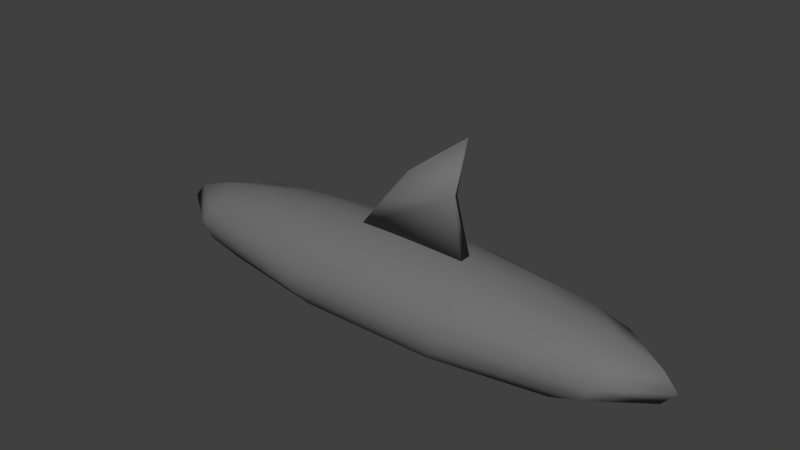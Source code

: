 # Source: Hai.blend  (saved by Blender 2.76.0; exported with 4.5.12 LTS)
import bpy
from mathutils import Matrix  # noqa: F401  (used for matrix-valued properties, if any)

bpy.ops.wm.read_factory_settings(use_empty=True)
scene = bpy.context.scene
scene.name = 'Scene'

# ---- collections
col_collection_1 = bpy.data.collections.new('Collection 1'); scene.collection.children.link(col_collection_1)

# ---- materials (node trees are filled in below, after node groups)
mat_material_001 = bpy.data.materials.new('Material.001')
mat_material_001.alpha_threshold = 0.0
mat_material_001.roughness = 0.5

# ---- material node trees
mat_material_001.use_nodes = True; mat_material_001.node_tree.nodes.clear()
_N = mat_material_001.node_tree.nodes; _L = mat_material_001.node_tree.links
n0 = _N.new('ShaderNodeOutputMaterial'); n0.name = 'Material Output'; n0.location = (300, 300)
n1 = _N.new('ShaderNodeBsdfDiffuse'); n1.name = 'Diffuse BSDF'; n1.location = (10, 300)
n1.inputs[0].default_value = (0.1734, 0.1734, 0.1734, 1.0)
_L.new(n1.outputs[0], n0.inputs[0])
n0.is_active_output = True

# ---- world
world_world = bpy.data.worlds.new('World'); scene.world = world_world
world_world.color = (0.05088, 0.05088, 0.05088)
world_world.use_sun_shadow = False
world_world.sun_shadow_jitter_overblur = 0.0
world_world.cycles.sampling_method = 'MANUAL'
world_world.cycles.sample_map_resolution = 256

# ---- meshes
me_sphere_001 = bpy.data.meshes.new('Sphere.001')
me_sphere_001.from_pydata([(-0.309, 0.0, -0.9511), (-0.25, 0.1816, 0.9511), (-0.4755, 0.3455, 0.809), (-0.6545, 0.4755, 0.5878), (-0.7694, 0.559, 0.309), (-0.809, 0.5878, -4.371e-08), (-0.7694, 0.559, -0.309), (-0.6545, 0.4755, -0.5878), (-0.4755, 0.3455, -0.809), (-0.25, 0.1816, -0.9511), (-0.09549, 0.2939, 0.9511), (-0.1816, 0.559, 0.809), (-0.25, 0.7694, 0.5878), (-0.2939, 0.9045, 0.309), (-0.309, 0.9511, -4.371e-08), (-0.2939, 0.9045, -0.309), (-0.25, 0.7694, -0.5878), (-0.1816, 0.559, -0.809), (-0.09549, 0.2939, -0.9511), (0.09549, 0.2939, 0.9511), (0.1816, 0.559, 0.809), (0.25, 0.7694, 0.5878), (0.2939, 0.9045, 0.309), (0.309, 0.9511, -4.371e-08), (0.2939, 0.9045, -0.309), (0.25, 0.7694, -0.5878), (0.1816, 0.559, -0.809), (0.09549, 0.2939, -0.9511), (0.25, 0.1816, 0.9511), (0.4755, 0.3455, 0.809), (0.6545, 0.4755, 0.5878), (0.7694, 0.559, 0.309), (0.809, 0.5878, -4.371e-08), (0.7694, 0.559, -0.309), (0.6545, 0.4755, -0.5878), (0.4755, 0.3455, -0.809), (0.25, 0.1816, -0.9511), (0.309, 2.761e-08, 0.9511), (0.5878, 7.232e-08, 0.809), (0.809, -1.709e-08, 0.5878), (0.9511, 1.021e-07, 0.309), (1.0, 1.319e-07, -4.371e-08), (0.9511, -4.689e-08, -0.309), (0.809, -1.709e-08, -0.5878), (0.5878, 7.232e-08, -0.809), (0.309, 1.271e-08, -0.9511), (3.258e-07, 0.0, -1.0), (0.25, -0.1816, 0.9511), (0.4755, -0.3455, 0.809), (0.6545, -0.4755, 0.5878), (0.7694, -0.559, 0.309), (0.809, -0.5878, -4.371e-08), (0.7694, -0.559, -0.309), (0.6545, -0.4755, -0.5878), (0.4755, -0.3455, -0.809), (0.25, -0.1816, -0.9511), (0.09549, -0.2939, 0.9511), (0.1816, -0.559, 0.809), (0.25, -0.7694, 0.5878), (0.2939, -0.9045, 0.309), (0.309, -0.9511, -4.371e-08), (0.2939, -0.9045, -0.309), (0.25, -0.7694, -0.5878), (0.1816, -0.559, -0.809), (0.09549, -0.2939, -0.9511), (-0.09549, -0.2939, 0.9511), (-0.1816, -0.559, 0.809), (-0.25, -0.7694, 0.5878), (-0.2939, -0.9045, 0.309), (-0.309, -0.9511, -4.371e-08), (-0.2939, -0.9045, -0.309), (-0.25, -0.7694, -0.5878), (-0.1816, -0.559, -0.809), (-0.09549, -0.2939, -0.9511), (6.223e-08, -1.915e-07, 1.0), (-0.25, -0.1816, 0.9511), (-0.4755, -0.3455, 0.809), (-0.6545, -0.4755, 0.5878), (-0.7694, -0.559, 0.309), (-0.809, -0.5878, -4.371e-08), (-0.7694, -0.559, -0.309), (-0.6545, -0.4755, -0.5878), (-0.4755, -0.3455, -0.809), (-0.25, -0.1816, -0.9511), (-0.309, -1.709e-08, 0.9511), (-0.5878, -1.065e-07, 0.809), (-0.809, -1.709e-08, 0.5878), (-0.9511, -1.065e-07, 0.309), (-1.0, -1.959e-07, -4.371e-08), (-0.9511, 1.271e-08, -0.309), (-0.809, -1.709e-08, -0.5878), (-0.5878, -1.065e-07, -0.809)], [], [(2, 1, 10, 11), (9, 8, 17, 18), (6, 5, 14, 15), (3, 2, 11, 12), (7, 6, 15, 16), (4, 3, 12, 13), (8, 7, 16, 17), (5, 4, 13, 14), (14, 13, 22, 23), (11, 10, 19, 20), (18, 17, 26, 27), (15, 14, 23, 24), (12, 11, 20, 21), (16, 15, 24, 25), (13, 12, 21, 22), (17, 16, 25, 26), (26, 25, 34, 35), (23, 22, 31, 32), (20, 19, 28, 29), (27, 26, 35, 36), (24, 23, 32, 33), (21, 20, 29, 30), (25, 24, 33, 34), (22, 21, 30, 31), (34, 33, 42, 43), (31, 30, 39, 40), (35, 34, 43, 44), (32, 31, 40, 41), (29, 28, 37, 38), (36, 35, 44, 45), (33, 32, 41, 42), (30, 29, 38, 39), (39, 38, 48, 49), (43, 42, 52, 53), (40, 39, 49, 50), (44, 43, 53, 54), (41, 40, 50, 51), (38, 37, 47, 48), (45, 44, 54, 55), (42, 41, 51, 52), (52, 51, 60, 61), (49, 48, 57, 58), (53, 52, 61, 62), (50, 49, 58, 59), (54, 53, 62, 63), (51, 50, 59, 60), (48, 47, 56, 57), (55, 54, 63, 64), (57, 56, 65, 66), (64, 63, 72, 73), (61, 60, 69, 70), (58, 57, 66, 67), (62, 61, 70, 71), (59, 58, 67, 68), (63, 62, 71, 72), (60, 59, 68, 69), (72, 71, 81, 82), (69, 68, 78, 79), (66, 65, 75, 76), (73, 72, 82, 83), (70, 69, 79, 80), (67, 66, 76, 77), (71, 70, 80, 81), (68, 67, 77, 78), (78, 77, 86, 87), (82, 81, 90, 91), (79, 78, 87, 88), (76, 75, 84, 85), (80, 79, 88, 89), (77, 76, 85, 86), (81, 80, 89, 90), (85, 84, 1, 2), (0, 91, 8, 9), (89, 88, 5, 6), (86, 85, 2, 3), (46, 0, 9), (90, 89, 6, 7), (87, 86, 3, 4), (84, 74, 1), (91, 90, 7, 8), (88, 87, 4, 5), (46, 9, 18), (1, 74, 10), (46, 18, 27), (10, 74, 19), (19, 74, 28), (46, 27, 36), (28, 74, 37), (46, 36, 45), (46, 45, 55), (37, 74, 47), (46, 55, 64), (47, 74, 56), (46, 64, 73), (56, 74, 65), (46, 73, 83), (65, 74, 75), (75, 74, 84), (83, 82, 91, 0), (46, 83, 0)])
me_sphere_001.polygons.foreach_set('use_smooth', [True] * 100)
me_sphere_001.materials.append(mat_material_001)
me_sphere_001.use_remesh_preserve_volume = False
me_sphere_001.use_remesh_preserve_attributes = False
me_sphere_001.use_mirror_vertex_groups = False
me_sphere_001.update()
me_sphere = bpy.data.meshes.new('Sphere')
me_sphere.from_pydata([(0.3537, 0.6731, 2.853), (0.3537, 0.8046, 0.071), (0.3537, 0.5991, 0.071), (-0.1116, 0.7736, 1.732), (-0.5217, 0.8046, 0.071), (-0.1116, 0.6301, 1.732), (-0.5217, 0.5991, 0.071), (0.2584, 0.6361, 1.462), (0.2584, 0.7388, 1.462), (-0.3167, 0.8046, 0.9015), (-0.3167, 0.5991, 0.9015)], [], [(7, 2, 1, 8), (7, 10, 6, 2), (0, 3, 5), (6, 4, 1, 2), (9, 8, 1, 4), (10, 9, 4, 6), (5, 3, 9, 10), (3, 0, 8, 9), (0, 5, 10, 7), (0, 7, 8)])
me_sphere.polygons.foreach_set('use_smooth', [True] * 10)
me_sphere.materials.append(mat_material_001)
me_sphere.use_remesh_preserve_volume = False
me_sphere.use_remesh_preserve_attributes = False
me_sphere.use_mirror_vertex_groups = False
me_sphere.update()

# ---- objects
ob_sphere_001 = bpy.data.objects.new('Sphere.001', me_sphere_001)
ob_sphere = bpy.data.objects.new('Sphere', me_sphere)

# ---- transforms, parenting, visibility, modifiers, constraints
ob_sphere_001.location = (-0.3567, 0.008787, 0.01079)
ob_sphere_001.scale = (3.379, 0.7886, 0.6139)
ob_sphere_001.lineart.crease_threshold = 0.0
ob_sphere.location = (0.0, -0.5079, 0.5481)
ob_sphere.scale = (1.569, 0.687, 0.4939)
ob_sphere.lineart.crease_threshold = 0.0

# ---- collection membership
col_collection_1.objects.link(ob_sphere_001)
col_collection_1.objects.link(ob_sphere)

# ---- scene / render settings (as saved in the file)
scene.frame_start = 1; scene.frame_end = 250; scene.frame_set(1)
scene.render.engine = 'CYCLES'
scene.render.resolution_percentage = 50
scene.render.dither_intensity = 0.0
scene.cycles.use_denoising = False
scene.cycles.samples = 10
scene.cycles.sampling_pattern = 'TABULATED_SOBOL'
scene.cycles.light_sampling_threshold = 0.0
scene.cycles.use_adaptive_sampling = False
scene.cycles.use_light_tree = False
scene.cycles.blur_glossy = 0.0
scene.cycles.pixel_filter_type = 'GAUSSIAN'
scene.cycles.sample_clamp_indirect = 0.0
scene.view_settings.view_transform = 'Standard'
bpy.context.view_layer.update()

# ---- added for rendering (the .blend has no active camera and no usable light): camera, sun
cam_auto = bpy.data.cameras.new('AutoCamera')
cam_auto.lens = 50.0
cam_auto.sensor_width = 36.0
cam_auto.clip_end = 1000.0
ob_auto_camera = bpy.data.objects.new('AutoCamera', cam_auto)
scene.collection.objects.link(ob_auto_camera)
ob_auto_camera.location = (6.47186, -8.18543, 6.13983)
ob_auto_camera.rotation_euler = (1.09748, -7.21219e-08, 0.694738)
scene.camera = ob_auto_camera
light_auto_sun = bpy.data.lights.new('AutoSun', 'SUN')
light_auto_sun.energy = 3.0
light_auto_sun.angle = 0.0523599
ob_auto_sun = bpy.data.objects.new('AutoSun', light_auto_sun)
scene.collection.objects.link(ob_auto_sun)
ob_auto_sun.rotation_euler = (0.872665, 0.174533, 0.523599)
bpy.context.view_layer.update()
